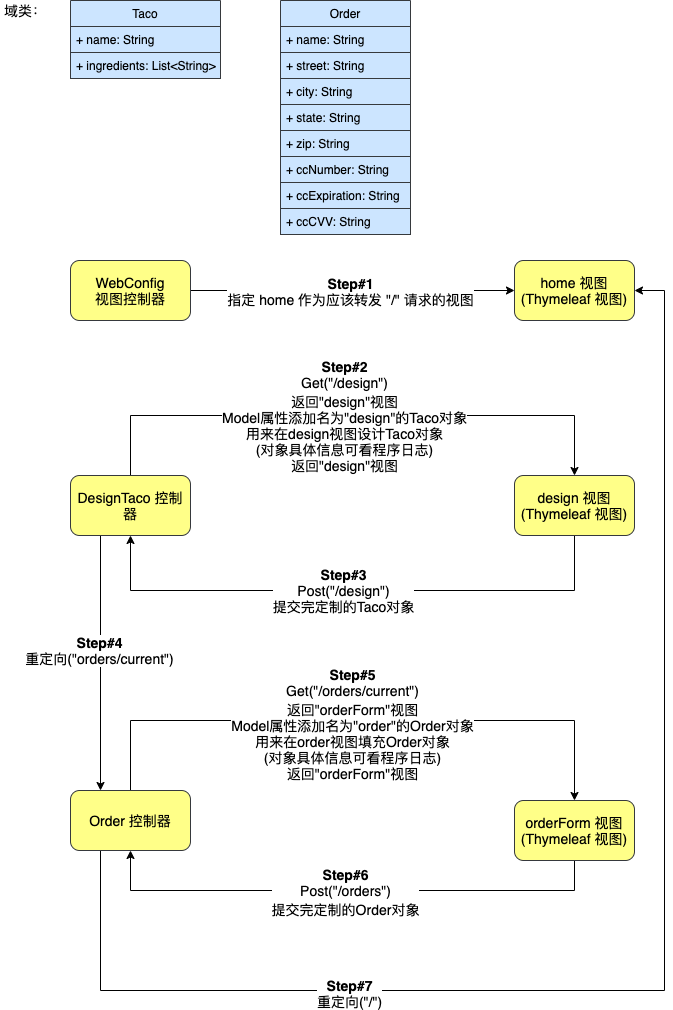

The diagram above was exported from draw.io. Its source (the exported page's mxGraphModel, read from the mxfile embedded in the PNG):
<mxGraphModel dx="940" dy="632" grid="1" gridSize="10" guides="1" tooltips="1" connect="1" arrows="1" fold="1" page="1" pageScale="1" pageWidth="827" pageHeight="1169" math="0" shadow="0">
  <root>
    <mxCell id="0" />
    <mxCell id="1" parent="0" />
    <mxCell id="UWZ8eqpxHvVsFgLDv_jw-1" value="Order" style="swimlane;fontStyle=0;childLayout=stackLayout;horizontal=1;startSize=26;fillColor=#cce5ff;horizontalStack=0;resizeParent=1;resizeParentMax=0;resizeLast=0;collapsible=1;marginBottom=0;strokeColor=#36393d;" parent="1" vertex="1">
      <mxGeometry x="310" y="60" width="130" height="234" as="geometry" />
    </mxCell>
    <mxCell id="UWZ8eqpxHvVsFgLDv_jw-2" value="+ name: String" style="text;strokeColor=#36393d;fillColor=#cce5ff;align=left;verticalAlign=top;spacingLeft=4;spacingRight=4;overflow=hidden;rotatable=0;points=[[0,0.5],[1,0.5]];portConstraint=eastwest;" parent="UWZ8eqpxHvVsFgLDv_jw-1" vertex="1">
      <mxGeometry y="26" width="130" height="26" as="geometry" />
    </mxCell>
    <mxCell id="UWZ8eqpxHvVsFgLDv_jw-3" value="+ street: String" style="text;strokeColor=#36393d;fillColor=#cce5ff;align=left;verticalAlign=top;spacingLeft=4;spacingRight=4;overflow=hidden;rotatable=0;points=[[0,0.5],[1,0.5]];portConstraint=eastwest;" parent="UWZ8eqpxHvVsFgLDv_jw-1" vertex="1">
      <mxGeometry y="52" width="130" height="26" as="geometry" />
    </mxCell>
    <mxCell id="UWZ8eqpxHvVsFgLDv_jw-4" value="+ city: String" style="text;strokeColor=#36393d;fillColor=#cce5ff;align=left;verticalAlign=top;spacingLeft=4;spacingRight=4;overflow=hidden;rotatable=0;points=[[0,0.5],[1,0.5]];portConstraint=eastwest;" parent="UWZ8eqpxHvVsFgLDv_jw-1" vertex="1">
      <mxGeometry y="78" width="130" height="26" as="geometry" />
    </mxCell>
    <mxCell id="UWZ8eqpxHvVsFgLDv_jw-12" value="+ state: String" style="text;strokeColor=#36393d;fillColor=#cce5ff;align=left;verticalAlign=top;spacingLeft=4;spacingRight=4;overflow=hidden;rotatable=0;points=[[0,0.5],[1,0.5]];portConstraint=eastwest;" parent="UWZ8eqpxHvVsFgLDv_jw-1" vertex="1">
      <mxGeometry y="104" width="130" height="26" as="geometry" />
    </mxCell>
    <mxCell id="UWZ8eqpxHvVsFgLDv_jw-19" value="+ zip: String" style="text;strokeColor=#36393d;fillColor=#cce5ff;align=left;verticalAlign=top;spacingLeft=4;spacingRight=4;overflow=hidden;rotatable=0;points=[[0,0.5],[1,0.5]];portConstraint=eastwest;" parent="UWZ8eqpxHvVsFgLDv_jw-1" vertex="1">
      <mxGeometry y="130" width="130" height="26" as="geometry" />
    </mxCell>
    <mxCell id="UWZ8eqpxHvVsFgLDv_jw-18" value="+ ccNumber: String" style="text;strokeColor=#36393d;fillColor=#cce5ff;align=left;verticalAlign=top;spacingLeft=4;spacingRight=4;overflow=hidden;rotatable=0;points=[[0,0.5],[1,0.5]];portConstraint=eastwest;" parent="UWZ8eqpxHvVsFgLDv_jw-1" vertex="1">
      <mxGeometry y="156" width="130" height="26" as="geometry" />
    </mxCell>
    <mxCell id="UWZ8eqpxHvVsFgLDv_jw-20" value="+ ccExpiration: String" style="text;strokeColor=#36393d;fillColor=#cce5ff;align=left;verticalAlign=top;spacingLeft=4;spacingRight=4;overflow=hidden;rotatable=0;points=[[0,0.5],[1,0.5]];portConstraint=eastwest;" parent="UWZ8eqpxHvVsFgLDv_jw-1" vertex="1">
      <mxGeometry y="182" width="130" height="26" as="geometry" />
    </mxCell>
    <mxCell id="UWZ8eqpxHvVsFgLDv_jw-14" value="+ ccCVV: String" style="text;strokeColor=#36393d;fillColor=#cce5ff;align=left;verticalAlign=top;spacingLeft=4;spacingRight=4;overflow=hidden;rotatable=0;points=[[0,0.5],[1,0.5]];portConstraint=eastwest;" parent="UWZ8eqpxHvVsFgLDv_jw-1" vertex="1">
      <mxGeometry y="208" width="130" height="26" as="geometry" />
    </mxCell>
    <mxCell id="_PGfNeUoDke_odYHknA6-1" value="Taco" style="swimlane;fontStyle=0;childLayout=stackLayout;horizontal=1;startSize=26;fillColor=#cce5ff;horizontalStack=0;resizeParent=1;resizeParentMax=0;resizeLast=0;collapsible=1;marginBottom=0;strokeColor=#36393d;" parent="1" vertex="1">
      <mxGeometry x="100" y="60" width="150" height="78" as="geometry" />
    </mxCell>
    <mxCell id="_PGfNeUoDke_odYHknA6-2" value="+ name: String" style="text;strokeColor=#36393d;fillColor=#cce5ff;align=left;verticalAlign=top;spacingLeft=4;spacingRight=4;overflow=hidden;rotatable=0;points=[[0,0.5],[1,0.5]];portConstraint=eastwest;" parent="_PGfNeUoDke_odYHknA6-1" vertex="1">
      <mxGeometry y="26" width="150" height="26" as="geometry" />
    </mxCell>
    <mxCell id="_PGfNeUoDke_odYHknA6-3" value="+ ingredients: List&lt;String&gt;" style="text;strokeColor=#36393d;fillColor=#cce5ff;align=left;verticalAlign=top;spacingLeft=4;spacingRight=4;overflow=hidden;rotatable=0;points=[[0,0.5],[1,0.5]];portConstraint=eastwest;" parent="_PGfNeUoDke_odYHknA6-1" vertex="1">
      <mxGeometry y="52" width="150" height="26" as="geometry" />
    </mxCell>
    <mxCell id="_PGfNeUoDke_odYHknA6-10" value="&lt;font style=&quot;font-size: 14px&quot;&gt;域类：&lt;/font&gt;" style="text;html=1;strokeColor=none;fillColor=none;align=center;verticalAlign=middle;whiteSpace=wrap;rounded=0;" parent="1" vertex="1">
      <mxGeometry x="30" y="60" width="50" height="20" as="geometry" />
    </mxCell>
    <mxCell id="_PGfNeUoDke_odYHknA6-21" style="edgeStyle=orthogonalEdgeStyle;rounded=0;orthogonalLoop=1;jettySize=auto;html=1;exitX=1;exitY=0.5;exitDx=0;exitDy=0;entryX=0;entryY=0.5;entryDx=0;entryDy=0;" parent="1" source="_PGfNeUoDke_odYHknA6-11" target="_PGfNeUoDke_odYHknA6-13" edge="1">
      <mxGeometry relative="1" as="geometry" />
    </mxCell>
    <mxCell id="_PGfNeUoDke_odYHknA6-24" value="&lt;font&gt;&lt;b style=&quot;font-size: 14px&quot;&gt;Step#1&lt;/b&gt;&lt;br&gt;&lt;span style=&quot;font-size: 14px&quot;&gt;指定 home 作为应该转发 &quot;/&quot; 请求的视图&lt;/span&gt;&lt;br&gt;&lt;/font&gt;" style="edgeLabel;html=1;align=center;verticalAlign=middle;resizable=0;points=[];" parent="_PGfNeUoDke_odYHknA6-21" vertex="1" connectable="0">
      <mxGeometry x="-0.0192" y="-1" relative="1" as="geometry">
        <mxPoint y="-1" as="offset" />
      </mxGeometry>
    </mxCell>
    <mxCell id="_PGfNeUoDke_odYHknA6-11" value="&lt;font style=&quot;font-size: 14px&quot;&gt;WebConfig&lt;br&gt;视图控制器&lt;/font&gt;" style="rounded=1;whiteSpace=wrap;html=1;fillColor=#ffff88;strokeColor=#36393d;" parent="1" vertex="1">
      <mxGeometry x="100" y="320" width="120" height="60" as="geometry" />
    </mxCell>
    <mxCell id="_PGfNeUoDke_odYHknA6-13" value="&lt;font style=&quot;font-size: 14px&quot;&gt;home 视图&lt;br&gt;(&lt;span&gt;Thymeleaf 视图&lt;/span&gt;)&lt;/font&gt;" style="rounded=1;whiteSpace=wrap;html=1;fillColor=#ffff88;strokeColor=#36393d;" parent="1" vertex="1">
      <mxGeometry x="544" y="320" width="120" height="60" as="geometry" />
    </mxCell>
    <mxCell id="_PGfNeUoDke_odYHknA6-22" style="edgeStyle=orthogonalEdgeStyle;rounded=0;orthogonalLoop=1;jettySize=auto;html=1;exitX=0.5;exitY=0;exitDx=0;exitDy=0;entryX=0.5;entryY=0;entryDx=0;entryDy=0;" parent="1" source="_PGfNeUoDke_odYHknA6-15" target="_PGfNeUoDke_odYHknA6-17" edge="1">
      <mxGeometry relative="1" as="geometry">
        <Array as="points">
          <mxPoint x="160" y="475" />
          <mxPoint x="604" y="475" />
        </Array>
      </mxGeometry>
    </mxCell>
    <mxCell id="_PGfNeUoDke_odYHknA6-25" value="&lt;span style=&quot;font-size: 14px&quot;&gt;&lt;b&gt;Step#2&lt;/b&gt;&lt;br&gt;Get(&quot;/design&quot;)&lt;/span&gt;&lt;br style=&quot;font-size: 14px&quot;&gt;&lt;span style=&quot;font-size: 14px&quot;&gt;返回&quot;design&quot;视图&lt;br&gt;Model属性添加名为&quot;design&quot;的Taco对象&lt;br&gt;用来在design视图设计Taco对象&lt;br&gt;&lt;/span&gt;&lt;span style=&quot;font-size: 14px&quot;&gt;(对象具体信息可看程序日志)&lt;/span&gt;&lt;span style=&quot;font-size: 14px&quot;&gt;&lt;br&gt;&lt;/span&gt;&lt;span style=&quot;font-size: 14px&quot;&gt;返回&quot;design&quot;视图&lt;/span&gt;&lt;span style=&quot;font-size: 14px&quot;&gt;&lt;br&gt;&lt;/span&gt;" style="edgeLabel;html=1;align=center;verticalAlign=middle;resizable=0;points=[];" parent="_PGfNeUoDke_odYHknA6-22" vertex="1" connectable="0">
      <mxGeometry x="-0.1609" relative="1" as="geometry">
        <mxPoint x="36" as="offset" />
      </mxGeometry>
    </mxCell>
    <mxCell id="_PGfNeUoDke_odYHknA6-30" style="edgeStyle=orthogonalEdgeStyle;rounded=0;orthogonalLoop=1;jettySize=auto;html=1;exitX=0.25;exitY=1;exitDx=0;exitDy=0;entryX=0.25;entryY=0;entryDx=0;entryDy=0;" parent="1" source="_PGfNeUoDke_odYHknA6-15" target="_PGfNeUoDke_odYHknA6-18" edge="1">
      <mxGeometry relative="1" as="geometry" />
    </mxCell>
    <mxCell id="_PGfNeUoDke_odYHknA6-31" value="&lt;span style=&quot;font-size: 14px&quot;&gt;&lt;b&gt;Step#4&lt;/b&gt;&lt;br&gt;重定向(&quot;orders/current&quot;)&lt;/span&gt;" style="edgeLabel;html=1;align=center;verticalAlign=middle;resizable=0;points=[];" parent="_PGfNeUoDke_odYHknA6-30" vertex="1" connectable="0">
      <mxGeometry x="-0.1086" y="-2" relative="1" as="geometry">
        <mxPoint as="offset" />
      </mxGeometry>
    </mxCell>
    <mxCell id="_PGfNeUoDke_odYHknA6-15" value="&lt;font style=&quot;font-size: 14px&quot;&gt;DesignTaco 控制器&lt;/font&gt;" style="rounded=1;whiteSpace=wrap;html=1;fillColor=#ffff88;strokeColor=#36393d;" parent="1" vertex="1">
      <mxGeometry x="100" y="535" width="120" height="60" as="geometry" />
    </mxCell>
    <mxCell id="_PGfNeUoDke_odYHknA6-26" style="edgeStyle=orthogonalEdgeStyle;rounded=0;orthogonalLoop=1;jettySize=auto;html=1;exitX=0.5;exitY=1;exitDx=0;exitDy=0;entryX=0.5;entryY=1;entryDx=0;entryDy=0;" parent="1" source="_PGfNeUoDke_odYHknA6-17" target="_PGfNeUoDke_odYHknA6-15" edge="1">
      <mxGeometry relative="1" as="geometry">
        <Array as="points">
          <mxPoint x="604" y="650" />
          <mxPoint x="160" y="650" />
        </Array>
      </mxGeometry>
    </mxCell>
    <mxCell id="_PGfNeUoDke_odYHknA6-28" value="&lt;font style=&quot;font-size: 14px&quot;&gt;&lt;b&gt;Step#3&lt;/b&gt;&lt;br&gt;Post(&quot;/design&quot;)&lt;br&gt;提交完定制的Taco对象&lt;br&gt;&lt;/font&gt;" style="edgeLabel;html=1;align=center;verticalAlign=middle;resizable=0;points=[];" parent="_PGfNeUoDke_odYHknA6-26" vertex="1" connectable="0">
      <mxGeometry x="0.0372" y="-1" relative="1" as="geometry">
        <mxPoint as="offset" />
      </mxGeometry>
    </mxCell>
    <mxCell id="_PGfNeUoDke_odYHknA6-17" value="&lt;font style=&quot;font-size: 14px&quot;&gt;design 视图&lt;br&gt;(&lt;span&gt;Thymeleaf 视图&lt;/span&gt;)&lt;/font&gt;" style="rounded=1;whiteSpace=wrap;html=1;fillColor=#ffff88;strokeColor=#36393d;" parent="1" vertex="1">
      <mxGeometry x="544" y="535" width="120" height="60" as="geometry" />
    </mxCell>
    <mxCell id="_PGfNeUoDke_odYHknA6-23" style="edgeStyle=orthogonalEdgeStyle;rounded=0;orthogonalLoop=1;jettySize=auto;html=1;exitX=0.5;exitY=0;exitDx=0;exitDy=0;entryX=0.5;entryY=0;entryDx=0;entryDy=0;" parent="1" source="_PGfNeUoDke_odYHknA6-18" target="_PGfNeUoDke_odYHknA6-20" edge="1">
      <mxGeometry relative="1" as="geometry">
        <Array as="points">
          <mxPoint x="160" y="780" />
          <mxPoint x="604" y="780" />
        </Array>
      </mxGeometry>
    </mxCell>
    <mxCell id="_PGfNeUoDke_odYHknA6-32" value="&lt;span style=&quot;font-size: 14px&quot;&gt;&lt;b&gt;Step#5&lt;/b&gt;&lt;br&gt;Get(&quot;/orders/current&quot;)&lt;/span&gt;&lt;br style=&quot;font-size: 14px&quot;&gt;&lt;span style=&quot;font-size: 14px&quot;&gt;返回&quot;orderForm&quot;视图&lt;br&gt;Model属性添加名为&quot;order&quot;的Order对象&lt;br&gt;用来在order视图填充Order对象&lt;br&gt;(对象具体信息可看程序日志)&lt;br&gt;&lt;/span&gt;&lt;span style=&quot;font-size: 14px&quot;&gt;返回&quot;orderForm&quot;视图&lt;/span&gt;&lt;span style=&quot;font-size: 14px&quot;&gt;&lt;br&gt;&lt;/span&gt;" style="edgeLabel;html=1;align=center;verticalAlign=middle;resizable=0;points=[];" parent="_PGfNeUoDke_odYHknA6-23" vertex="1" connectable="0">
      <mxGeometry x="-0.0926" y="-3" relative="1" as="geometry">
        <mxPoint x="22" as="offset" />
      </mxGeometry>
    </mxCell>
    <mxCell id="_PGfNeUoDke_odYHknA6-35" style="edgeStyle=orthogonalEdgeStyle;rounded=0;orthogonalLoop=1;jettySize=auto;html=1;exitX=0.25;exitY=1;exitDx=0;exitDy=0;entryX=1;entryY=0.5;entryDx=0;entryDy=0;" parent="1" source="_PGfNeUoDke_odYHknA6-18" target="_PGfNeUoDke_odYHknA6-13" edge="1">
      <mxGeometry relative="1" as="geometry">
        <Array as="points">
          <mxPoint x="130" y="1050" />
          <mxPoint x="694" y="1050" />
          <mxPoint x="694" y="350" />
        </Array>
      </mxGeometry>
    </mxCell>
    <mxCell id="_PGfNeUoDke_odYHknA6-36" value="&lt;span style=&quot;font-size: 14px&quot;&gt;&lt;b&gt;Step#7&lt;/b&gt;&lt;br&gt;重定向(&quot;/&quot;)&lt;br&gt;&lt;/span&gt;" style="edgeLabel;html=1;align=center;verticalAlign=middle;resizable=0;points=[];" parent="_PGfNeUoDke_odYHknA6-35" vertex="1" connectable="0">
      <mxGeometry x="-0.344" y="-2" relative="1" as="geometry">
        <mxPoint x="-81.59" as="offset" />
      </mxGeometry>
    </mxCell>
    <mxCell id="_PGfNeUoDke_odYHknA6-18" value="&lt;font style=&quot;font-size: 14px&quot;&gt;Order 控制器&lt;/font&gt;" style="rounded=1;whiteSpace=wrap;html=1;fillColor=#ffff88;strokeColor=#36393d;" parent="1" vertex="1">
      <mxGeometry x="100" y="850" width="120" height="60" as="geometry" />
    </mxCell>
    <mxCell id="_PGfNeUoDke_odYHknA6-33" style="edgeStyle=orthogonalEdgeStyle;rounded=0;orthogonalLoop=1;jettySize=auto;html=1;exitX=0.5;exitY=1;exitDx=0;exitDy=0;entryX=0.5;entryY=1;entryDx=0;entryDy=0;" parent="1" source="_PGfNeUoDke_odYHknA6-20" target="_PGfNeUoDke_odYHknA6-18" edge="1">
      <mxGeometry relative="1" as="geometry">
        <Array as="points">
          <mxPoint x="604" y="950" />
          <mxPoint x="160" y="950" />
        </Array>
      </mxGeometry>
    </mxCell>
    <mxCell id="_PGfNeUoDke_odYHknA6-34" value="&lt;span style=&quot;font-size: 14px&quot;&gt;&lt;b&gt;Step#6&lt;/b&gt;&lt;br&gt;Post(&quot;/orders&quot;)&lt;/span&gt;&lt;br style=&quot;font-size: 14px&quot;&gt;&lt;span style=&quot;font-size: 14px&quot;&gt;提交完定制的Order对象&lt;/span&gt;" style="edgeLabel;html=1;align=center;verticalAlign=middle;resizable=0;points=[];" parent="_PGfNeUoDke_odYHknA6-33" vertex="1" connectable="0">
      <mxGeometry x="0.0124" y="1" relative="1" as="geometry">
        <mxPoint as="offset" />
      </mxGeometry>
    </mxCell>
    <mxCell id="_PGfNeUoDke_odYHknA6-20" value="&lt;font style=&quot;font-size: 14px&quot;&gt;orderForm 视图&lt;br&gt;(&lt;span&gt;Thymeleaf 视图&lt;/span&gt;)&lt;/font&gt;" style="rounded=1;whiteSpace=wrap;html=1;fillColor=#ffff88;strokeColor=#36393d;" parent="1" vertex="1">
      <mxGeometry x="544" y="860" width="120" height="60" as="geometry" />
    </mxCell>
  </root>
</mxGraphModel>